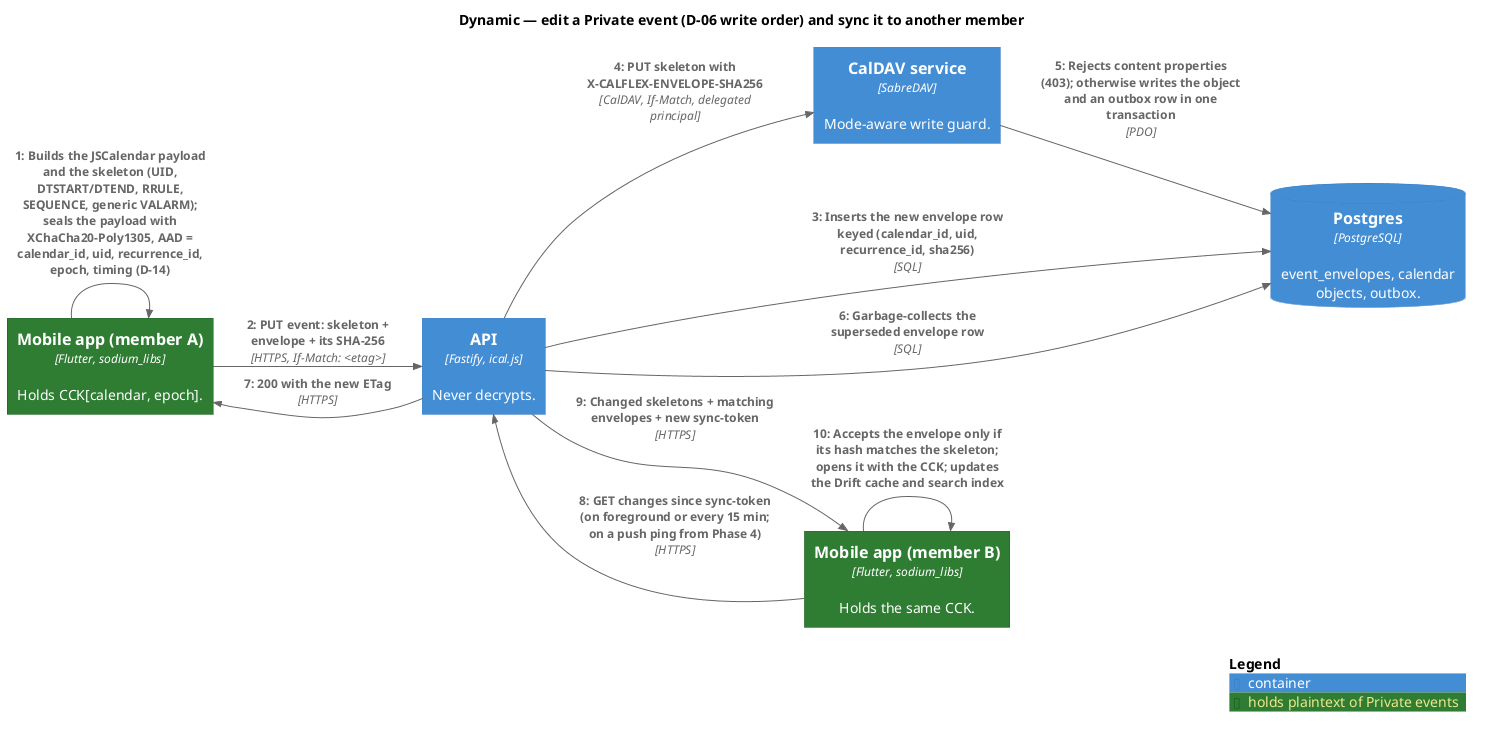

The diagram above was rendered by PlantUML. Its source (embedded in the PNG):
@startuml c4-4-dynamic-private-write
' C4 dynamic diagram — editing a Private event and another member picking it up (M1).
' Shows the D-06 write order: envelope row first, then the skeleton PUT with If-Match.
!include <C4/C4_Dynamic>

LAYOUT_LEFT_RIGHT()

AddElementTag("plaintext", $bgColor="#2e7d32", $borderColor="#1b5e20", $legendText="holds plaintext of Private events")

title Dynamic — edit a Private event (D-06 write order) and sync it to another member

Container(appA, "Mobile app (member A)", "Flutter, sodium_libs", "Holds CCK[calendar, epoch].", $tags="plaintext")
Container(api, "API", "Fastify, ical.js", "Never decrypts.")
Container(caldav, "CalDAV service", "SabreDAV", "Mode-aware write guard.")
ContainerDb(db, "Postgres", "PostgreSQL", "event_envelopes, calendar objects, outbox.")
Container(appB, "Mobile app (member B)", "Flutter, sodium_libs", "Holds the same CCK.", $tags="plaintext")

Rel(appA, appA, "Builds the JSCalendar payload and the skeleton (UID, DTSTART/DTEND, RRULE, SEQUENCE, generic VALARM); seals the payload with XChaCha20-Poly1305, AAD = calendar_id, uid, recurrence_id, epoch, timing (D-14)")
Rel(appA, api, "PUT event: skeleton + envelope + its SHA-256", "HTTPS, If-Match: <etag>")
Rel(api, db, "Inserts the new envelope row keyed (calendar_id, uid, recurrence_id, sha256)", "SQL")
Rel(api, caldav, "PUT skeleton with X-CALFLEX-ENVELOPE-SHA256", "CalDAV, If-Match, delegated principal")
Rel(caldav, db, "Rejects content properties (403); otherwise writes the object and an outbox row in one transaction", "PDO")
Rel(api, db, "Garbage-collects the superseded envelope row", "SQL")
Rel(api, appA, "200 with the new ETag", "HTTPS")
Rel(appB, api, "GET changes since sync-token (on foreground or every 15 min; on a push ping from Phase 4)", "HTTPS")
Rel(api, appB, "Changed skeletons + matching envelopes + new sync-token", "HTTPS")
Rel(appB, appB, "Accepts the envelope only if its hash matches the skeleton; opens it with the CCK; updates the Drift cache and search index")

SHOW_LEGEND()
@enduml